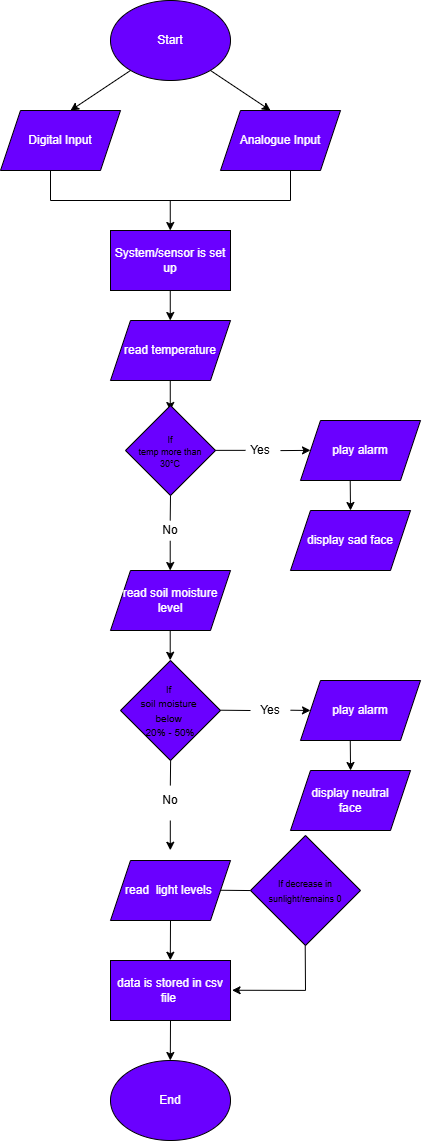

The diagram above was exported from draw.io. Its source (the exported page's mxGraphModel, read from the mxfile embedded in the PNG):
<mxGraphModel dx="1240" dy="653" grid="1" gridSize="10" guides="1" tooltips="1" connect="1" arrows="1" fold="1" page="1" pageScale="1" pageWidth="850" pageHeight="1100" background="light-dark(#FFFFFF,#E6D0DE)" math="0" shadow="0">
  <root>
    <mxCell id="0" />
    <mxCell id="1" parent="0" />
    <mxCell id="ZqNXSqW0ftJ2axRQZ9Lr-1" parent="1" style="ellipse;whiteSpace=wrap;html=1;fillColor=#6a00ff;fontColor=#ffffff;strokeColor=light-dark(#000000,#000000);" value="Start" vertex="1">
      <mxGeometry height="80" width="120" x="340" y="20" as="geometry" />
    </mxCell>
    <mxCell id="ZqNXSqW0ftJ2axRQZ9Lr-2" edge="1" parent="1" style="endArrow=classic;html=1;rounded=0;strokeColor=light-dark(#000000,#000000);" value="">
      <mxGeometry height="50" relative="1" width="50" as="geometry">
        <mxPoint x="360" y="90" as="sourcePoint" />
        <mxPoint x="300" y="130" as="targetPoint" />
      </mxGeometry>
    </mxCell>
    <mxCell id="ZqNXSqW0ftJ2axRQZ9Lr-3" edge="1" parent="1" style="endArrow=classic;html=1;rounded=0;strokeColor=light-dark(#000000,#000000);" value="">
      <mxGeometry height="50" relative="1" width="50" as="geometry">
        <mxPoint x="440" y="90" as="sourcePoint" />
        <mxPoint x="500" y="130" as="targetPoint" />
      </mxGeometry>
    </mxCell>
    <mxCell id="ZqNXSqW0ftJ2axRQZ9Lr-4" parent="1" style="shape=parallelogram;perimeter=parallelogramPerimeter;whiteSpace=wrap;html=1;fixedSize=1;fillColor=#6a00ff;fontColor=#ffffff;strokeColor=light-dark(#000000,#000000);" value="Digital Input" vertex="1">
      <mxGeometry height="60" width="120" x="230" y="130" as="geometry" />
    </mxCell>
    <mxCell id="ZqNXSqW0ftJ2axRQZ9Lr-5" parent="1" style="shape=parallelogram;perimeter=parallelogramPerimeter;whiteSpace=wrap;html=1;fixedSize=1;fillColor=#6a00ff;fontColor=#ffffff;strokeColor=light-dark(#000000,#000000);" value="Analogue Input" vertex="1">
      <mxGeometry height="60" width="120" x="450" y="130" as="geometry" />
    </mxCell>
    <mxCell id="ZqNXSqW0ftJ2axRQZ9Lr-6" edge="1" parent="1" style="endArrow=none;html=1;rounded=0;strokeColor=light-dark(#000000,#000000);" value="">
      <mxGeometry height="50" relative="1" width="50" as="geometry">
        <mxPoint x="280" y="220" as="sourcePoint" />
        <mxPoint x="280" y="190" as="targetPoint" />
      </mxGeometry>
    </mxCell>
    <mxCell id="ZqNXSqW0ftJ2axRQZ9Lr-7" edge="1" parent="1" style="endArrow=none;html=1;rounded=0;strokeColor=light-dark(#000000,#000000);" value="">
      <mxGeometry height="50" relative="1" width="50" as="geometry">
        <mxPoint x="520" y="220" as="sourcePoint" />
        <mxPoint x="520" y="190" as="targetPoint" />
      </mxGeometry>
    </mxCell>
    <mxCell id="ZqNXSqW0ftJ2axRQZ9Lr-8" edge="1" parent="1" style="endArrow=none;html=1;rounded=0;strokeColor=light-dark(#000000,#000000);" value="">
      <mxGeometry height="50" relative="1" width="50" as="geometry">
        <mxPoint x="520" y="220" as="sourcePoint" />
        <mxPoint x="280" y="220" as="targetPoint" />
      </mxGeometry>
    </mxCell>
    <mxCell id="ZqNXSqW0ftJ2axRQZ9Lr-9" edge="1" parent="1" style="endArrow=classic;html=1;rounded=0;strokeColor=light-dark(#000000,#000000);" value="">
      <mxGeometry height="50" relative="1" width="50" as="geometry">
        <mxPoint x="399.76" y="220" as="sourcePoint" />
        <mxPoint x="399.76" y="250" as="targetPoint" />
      </mxGeometry>
    </mxCell>
    <mxCell id="ZqNXSqW0ftJ2axRQZ9Lr-10" parent="1" style="rounded=0;whiteSpace=wrap;html=1;fillColor=#6a00ff;fontColor=#ffffff;strokeColor=light-dark(#000000,#000000);" value="System/sensor is set up" vertex="1">
      <mxGeometry height="60" width="120" x="340" y="250" as="geometry" />
    </mxCell>
    <mxCell id="ZqNXSqW0ftJ2axRQZ9Lr-11" edge="1" parent="1" style="endArrow=classic;html=1;rounded=0;strokeColor=light-dark(#000000,#000000);" value="">
      <mxGeometry height="50" relative="1" width="50" as="geometry">
        <mxPoint x="399.76" y="310" as="sourcePoint" />
        <mxPoint x="399.76" y="340" as="targetPoint" />
      </mxGeometry>
    </mxCell>
    <mxCell id="ZqNXSqW0ftJ2axRQZ9Lr-12" parent="1" style="shape=parallelogram;perimeter=parallelogramPerimeter;whiteSpace=wrap;html=1;fixedSize=1;fillColor=#6a00ff;fontColor=#ffffff;strokeColor=light-dark(#000000,#000000);" value="read temperature" vertex="1">
      <mxGeometry height="60" width="120" x="340" y="340" as="geometry" />
    </mxCell>
    <mxCell id="ZqNXSqW0ftJ2axRQZ9Lr-13" edge="1" parent="1" style="endArrow=classic;html=1;rounded=0;strokeColor=light-dark(#000000,#000000);" value="">
      <mxGeometry height="50" relative="1" width="50" as="geometry">
        <mxPoint x="399.76" y="400" as="sourcePoint" />
        <mxPoint x="399.76" y="430" as="targetPoint" />
      </mxGeometry>
    </mxCell>
    <mxCell id="ZqNXSqW0ftJ2axRQZ9Lr-14" parent="1" style="rhombus;whiteSpace=wrap;html=1;fillColor=#6a00ff;fontColor=#ffffff;strokeColor=light-dark(#000000,#000000);" value="&lt;div style=&quot;line-height: 100%;&quot;&gt;&lt;font style=&quot;font-size: 9px; color: light-dark(rgb(0, 0, 0), rgb(0, 0, 0)); line-height: 100%;&quot;&gt;If&lt;/font&gt;&lt;div&gt;&lt;font style=&quot;font-size: 9px; color: light-dark(rgb(0, 0, 0), rgb(0, 0, 0)); line-height: 100%;&quot;&gt;temp more than&lt;/font&gt;&lt;/div&gt;&lt;div&gt;&lt;font style=&quot;font-size: 9px; color: light-dark(rgb(0, 0, 0), rgb(0, 0, 0)); line-height: 100%;&quot;&gt;30&lt;span style=&quot;background-color: transparent; font-family: Arial, sans-serif; white-space-collapse: preserve;&quot;&gt;&lt;font&gt;°C&lt;/font&gt;&lt;/span&gt;&lt;/font&gt;&lt;/div&gt;&lt;div&gt;&lt;/div&gt;&lt;/div&gt;" vertex="1">
      <mxGeometry height="90" width="90" x="355" y="425" as="geometry" />
    </mxCell>
    <mxCell id="ZqNXSqW0ftJ2axRQZ9Lr-15" edge="1" parent="1" style="endArrow=classic;html=1;rounded=0;strokeColor=light-dark(#000000,#000000);" value="">
      <mxGeometry height="50" relative="1" width="50" as="geometry">
        <mxPoint x="510" y="470.1" as="sourcePoint" />
        <mxPoint x="540" y="469.86" as="targetPoint" />
      </mxGeometry>
    </mxCell>
    <mxCell id="ZqNXSqW0ftJ2axRQZ9Lr-16" edge="1" parent="1" style="endArrow=none;html=1;rounded=0;strokeColor=light-dark(#000000,#000000);" value="">
      <mxGeometry height="50" relative="1" width="50" as="geometry">
        <mxPoint x="475" y="469.86" as="sourcePoint" />
        <mxPoint x="445" y="469.86" as="targetPoint" />
      </mxGeometry>
    </mxCell>
    <mxCell id="ZqNXSqW0ftJ2axRQZ9Lr-17" parent="1" style="text;html=1;whiteSpace=wrap;strokeColor=none;fillColor=none;align=center;verticalAlign=middle;rounded=0;" value="&lt;font style=&quot;color: light-dark(rgb(0, 0, 0), rgb(0, 0, 0));&quot;&gt;Yes&lt;/font&gt;" vertex="1">
      <mxGeometry height="30" width="60" x="460" y="455" as="geometry" />
    </mxCell>
    <mxCell id="ZqNXSqW0ftJ2axRQZ9Lr-19" parent="1" style="shape=parallelogram;perimeter=parallelogramPerimeter;whiteSpace=wrap;html=1;fixedSize=1;fillColor=#6a00ff;fontColor=#ffffff;strokeColor=light-dark(#000000,#000000);" value="play alarm" vertex="1">
      <mxGeometry height="60" width="120" x="530" y="440" as="geometry" />
    </mxCell>
    <mxCell id="ZqNXSqW0ftJ2axRQZ9Lr-20" parent="1" style="shape=parallelogram;perimeter=parallelogramPerimeter;whiteSpace=wrap;html=1;fixedSize=1;fillColor=#6a00ff;fontColor=#ffffff;strokeColor=light-dark(#000000,#000000);" value="display sad face" vertex="1">
      <mxGeometry height="60" width="120" x="520" y="530" as="geometry" />
    </mxCell>
    <mxCell id="ZqNXSqW0ftJ2axRQZ9Lr-21" edge="1" parent="1" style="endArrow=classic;html=1;rounded=0;strokeColor=light-dark(#000000,#000000);" value="">
      <mxGeometry height="50" relative="1" width="50" as="geometry">
        <mxPoint x="579.71" y="500" as="sourcePoint" />
        <mxPoint x="580" y="530" as="targetPoint" />
      </mxGeometry>
    </mxCell>
    <mxCell id="ZqNXSqW0ftJ2axRQZ9Lr-22" edge="1" parent="1" style="endArrow=none;html=1;rounded=0;entryX=0.5;entryY=1;entryDx=0;entryDy=0;strokeColor=light-dark(#000000,#000000);" target="ZqNXSqW0ftJ2axRQZ9Lr-14" value="">
      <mxGeometry height="50" relative="1" width="50" as="geometry">
        <mxPoint x="399.71" y="540" as="sourcePoint" />
        <mxPoint x="400" y="520" as="targetPoint" />
      </mxGeometry>
    </mxCell>
    <mxCell id="ZqNXSqW0ftJ2axRQZ9Lr-23" parent="1" style="text;html=1;whiteSpace=wrap;strokeColor=none;fillColor=none;align=center;verticalAlign=middle;rounded=0;" value="&lt;font style=&quot;color: light-dark(rgb(0, 0, 0), rgb(0, 0, 0));&quot;&gt;No&lt;/font&gt;" vertex="1">
      <mxGeometry height="30" width="60" x="370" y="535" as="geometry" />
    </mxCell>
    <mxCell id="ZqNXSqW0ftJ2axRQZ9Lr-24" edge="1" parent="1" style="endArrow=classic;html=1;rounded=0;strokeColor=light-dark(#000000,#000000);" value="">
      <mxGeometry height="50" relative="1" width="50" as="geometry">
        <mxPoint x="399.71" y="560.24" as="sourcePoint" />
        <mxPoint x="399.71" y="590" as="targetPoint" />
      </mxGeometry>
    </mxCell>
    <mxCell id="ZqNXSqW0ftJ2axRQZ9Lr-25" parent="1" style="shape=parallelogram;perimeter=parallelogramPerimeter;whiteSpace=wrap;html=1;fixedSize=1;fillColor=#6a00ff;fontColor=#ffffff;strokeColor=light-dark(#000000,#000000);" value="read soil moisture level" vertex="1">
      <mxGeometry height="60" width="120" x="340" y="590" as="geometry" />
    </mxCell>
    <mxCell id="ZqNXSqW0ftJ2axRQZ9Lr-26" edge="1" parent="1" style="endArrow=classic;html=1;rounded=0;strokeColor=light-dark(#000000,#000000);" value="">
      <mxGeometry height="50" relative="1" width="50" as="geometry">
        <mxPoint x="399.71" y="650" as="sourcePoint" />
        <mxPoint x="399.71" y="679.76" as="targetPoint" />
      </mxGeometry>
    </mxCell>
    <mxCell id="ZqNXSqW0ftJ2axRQZ9Lr-27" parent="1" style="rhombus;whiteSpace=wrap;html=1;fillColor=#6a00ff;fontColor=#ffffff;strokeColor=light-dark(#000000,#000000);" value="&lt;div&gt;&lt;font style=&quot;color: light-dark(rgb(0, 0, 0), rgb(0, 0, 0)); font-size: 10px;&quot;&gt;If&amp;nbsp;&lt;/font&gt;&lt;/div&gt;&lt;div&gt;&lt;span style=&quot;color: light-dark(rgb(0, 0, 0), rgb(0, 0, 0)); font-size: 10px; background-color: transparent;&quot;&gt;soil moisture&amp;nbsp;&lt;/span&gt;&lt;/div&gt;&lt;div&gt;&lt;span style=&quot;color: light-dark(rgb(0, 0, 0), rgb(0, 0, 0)); background-color: transparent;&quot;&gt;&lt;font style=&quot;font-size: 10px;&quot;&gt;below&amp;nbsp;&lt;/font&gt;&lt;/span&gt;&lt;/div&gt;&lt;div&gt;&lt;span style=&quot;color: light-dark(rgb(0, 0, 0), rgb(0, 0, 0)); background-color: transparent;&quot;&gt;&lt;font style=&quot;font-size: 10px;&quot;&gt;20% - 50%&lt;br&gt;&lt;/font&gt;&lt;/span&gt;&lt;/div&gt;" vertex="1">
      <mxGeometry height="100" width="100" x="350" y="680" as="geometry" />
    </mxCell>
    <mxCell id="ZqNXSqW0ftJ2axRQZ9Lr-30" edge="1" parent="1" style="endArrow=classic;html=1;rounded=0;strokeColor=light-dark(#000000,#000000);" value="">
      <mxGeometry height="50" relative="1" width="50" as="geometry">
        <mxPoint x="520" y="729.71" as="sourcePoint" />
        <mxPoint x="540" y="730" as="targetPoint" />
      </mxGeometry>
    </mxCell>
    <mxCell id="ZqNXSqW0ftJ2axRQZ9Lr-32" edge="1" parent="1" style="endArrow=none;html=1;rounded=0;strokeColor=light-dark(#000000,#000000);" value="">
      <mxGeometry height="50" relative="1" width="50" as="geometry">
        <mxPoint x="480" y="730" as="sourcePoint" />
        <mxPoint x="450" y="729.71" as="targetPoint" />
      </mxGeometry>
    </mxCell>
    <mxCell id="ZqNXSqW0ftJ2axRQZ9Lr-33" parent="1" style="text;html=1;whiteSpace=wrap;strokeColor=none;fillColor=none;align=center;verticalAlign=middle;rounded=0;" value="&lt;font style=&quot;color: light-dark(rgb(0, 0, 0), rgb(0, 0, 0));&quot;&gt;Yes&lt;/font&gt;" vertex="1">
      <mxGeometry height="30" width="60" x="470" y="715" as="geometry" />
    </mxCell>
    <mxCell id="ZqNXSqW0ftJ2axRQZ9Lr-38" parent="1" style="shape=parallelogram;perimeter=parallelogramPerimeter;whiteSpace=wrap;html=1;fixedSize=1;fillColor=#6a00ff;fontColor=#ffffff;strokeColor=light-dark(#000000,#000000);" value="play alarm" vertex="1">
      <mxGeometry height="60" width="120" x="530" y="700" as="geometry" />
    </mxCell>
    <mxCell id="ZqNXSqW0ftJ2axRQZ9Lr-39" edge="1" parent="1" style="endArrow=classic;html=1;rounded=0;strokeColor=light-dark(#000000,#000000);" value="">
      <mxGeometry height="50" relative="1" width="50" as="geometry">
        <mxPoint x="579.76" y="760" as="sourcePoint" />
        <mxPoint x="580.05" y="790" as="targetPoint" />
      </mxGeometry>
    </mxCell>
    <mxCell id="ZqNXSqW0ftJ2axRQZ9Lr-40" parent="1" style="shape=parallelogram;perimeter=parallelogramPerimeter;whiteSpace=wrap;html=1;fixedSize=1;fillColor=#6a00ff;fontColor=#ffffff;strokeColor=light-dark(#000000,#000000);" value="display neutral&lt;div&gt;face&lt;/div&gt;" vertex="1">
      <mxGeometry height="60" width="120" x="520" y="790" as="geometry" />
    </mxCell>
    <mxCell id="ZqNXSqW0ftJ2axRQZ9Lr-41" edge="1" parent="1" style="endArrow=none;html=1;rounded=0;entryX=0.5;entryY=1;entryDx=0;entryDy=0;strokeColor=light-dark(#000000,#000000);" value="">
      <mxGeometry height="50" relative="1" width="50" as="geometry">
        <mxPoint x="399.83" y="805" as="sourcePoint" />
        <mxPoint x="400.12" y="780" as="targetPoint" />
      </mxGeometry>
    </mxCell>
    <mxCell id="ZqNXSqW0ftJ2axRQZ9Lr-42" parent="1" style="text;html=1;whiteSpace=wrap;strokeColor=none;fillColor=none;align=center;verticalAlign=middle;rounded=0;" value="&lt;font style=&quot;color: light-dark(rgb(0, 0, 0), rgb(0, 0, 0));&quot;&gt;No&lt;/font&gt;" vertex="1">
      <mxGeometry height="30" width="60" x="370" y="805" as="geometry" />
    </mxCell>
    <mxCell id="ZqNXSqW0ftJ2axRQZ9Lr-45" edge="1" parent="1" style="endArrow=classic;html=1;rounded=0;strokeColor=light-dark(#000000,#000000);" value="">
      <mxGeometry height="50" relative="1" width="50" as="geometry">
        <mxPoint x="399.79999999999995" y="840" as="sourcePoint" />
        <mxPoint x="399.79999999999995" y="869.76" as="targetPoint" />
      </mxGeometry>
    </mxCell>
    <mxCell id="ZqNXSqW0ftJ2axRQZ9Lr-46" parent="1" style="shape=parallelogram;perimeter=parallelogramPerimeter;whiteSpace=wrap;html=1;fixedSize=1;fillColor=#6a00ff;fontColor=#ffffff;strokeColor=light-dark(#000000,#000000);" value="read&amp;nbsp; light&amp;nbsp;&lt;span style=&quot;background-color: transparent; color: light-dark(rgb(255, 255, 255), rgb(18, 18, 18));&quot;&gt;levels&amp;nbsp;&lt;/span&gt;" vertex="1">
      <mxGeometry height="60" width="120" x="340" y="880" as="geometry" />
    </mxCell>
    <mxCell id="ZqNXSqW0ftJ2axRQZ9Lr-47" edge="1" parent="1" source="ZqNXSqW0ftJ2axRQZ9Lr-46" style="endArrow=classic;html=1;rounded=0;strokeColor=light-dark(#000000,#000000);exitX=0.5;exitY=1;exitDx=0;exitDy=0;" value="">
      <mxGeometry height="50" relative="1" width="50" as="geometry">
        <mxPoint x="399.79999999999995" y="950" as="sourcePoint" />
        <mxPoint x="399.79999999999995" y="979.76" as="targetPoint" />
      </mxGeometry>
    </mxCell>
    <mxCell id="ZqNXSqW0ftJ2axRQZ9Lr-48" parent="1" style="rounded=0;whiteSpace=wrap;html=1;fillColor=#6a00ff;fontColor=#ffffff;strokeColor=light-dark(#000000,#000000);" value="data is stored in csv file&amp;nbsp;" vertex="1">
      <mxGeometry height="60" width="120" x="340" y="980" as="geometry" />
    </mxCell>
    <mxCell id="ZqNXSqW0ftJ2axRQZ9Lr-49" edge="1" parent="1" style="endArrow=classic;html=1;rounded=0;strokeColor=light-dark(#000000,#000000);" value="">
      <mxGeometry height="50" relative="1" width="50" as="geometry">
        <mxPoint x="400" y="1040" as="sourcePoint" />
        <mxPoint x="399.79999999999995" y="1080" as="targetPoint" />
      </mxGeometry>
    </mxCell>
    <mxCell id="ZqNXSqW0ftJ2axRQZ9Lr-50" parent="1" style="ellipse;whiteSpace=wrap;html=1;fillColor=#6a00ff;fontColor=#ffffff;strokeColor=light-dark(#000000,#000000);" value="End" vertex="1">
      <mxGeometry height="80" width="120" x="340" y="1080" as="geometry" />
    </mxCell>
    <mxCell id="ZqNXSqW0ftJ2axRQZ9Lr-51" edge="1" parent="1" style="endArrow=none;html=1;rounded=0;strokeColor=light-dark(#000000,#000000);" value="">
      <mxGeometry height="50" relative="1" width="50" as="geometry">
        <mxPoint x="480" y="910.05" as="sourcePoint" />
        <mxPoint x="450" y="909.76" as="targetPoint" />
      </mxGeometry>
    </mxCell>
    <mxCell id="ZqNXSqW0ftJ2axRQZ9Lr-52" parent="1" style="rhombus;whiteSpace=wrap;html=1;fillColor=#6a00ff;fontColor=#ffffff;strokeColor=light-dark(#000000,#000000);" value="&lt;font style=&quot;font-size: 9px; color: light-dark(rgb(0, 0, 0), rgb(0, 0, 0));&quot;&gt;&lt;span style=&quot;line-height: 70%;&quot;&gt;If decrease in sunlight/remains 0&lt;/span&gt;&lt;/font&gt;" vertex="1">
      <mxGeometry height="110" width="110" x="480" y="855" as="geometry" />
    </mxCell>
    <mxCell id="ZqNXSqW0ftJ2axRQZ9Lr-53" edge="1" parent="1" style="endArrow=none;html=1;rounded=0;strokeColor=light-dark(#000000,#000000);" value="">
      <mxGeometry height="50" relative="1" width="50" as="geometry">
        <mxPoint x="535" y="1010" as="sourcePoint" />
        <mxPoint x="534.71" y="965" as="targetPoint" />
      </mxGeometry>
    </mxCell>
    <mxCell id="ZqNXSqW0ftJ2axRQZ9Lr-54" edge="1" parent="1" style="endArrow=classic;html=1;rounded=0;strokeColor=light-dark(#000000,#000000);entryX=1.013;entryY=0.496;entryDx=0;entryDy=0;entryPerimeter=0;" target="ZqNXSqW0ftJ2axRQZ9Lr-48" value="">
      <mxGeometry height="50" relative="1" width="50" as="geometry">
        <mxPoint x="535" y="1009.9" as="sourcePoint" />
        <mxPoint x="465" y="1009.9" as="targetPoint" />
      </mxGeometry>
    </mxCell>
  </root>
</mxGraphModel>